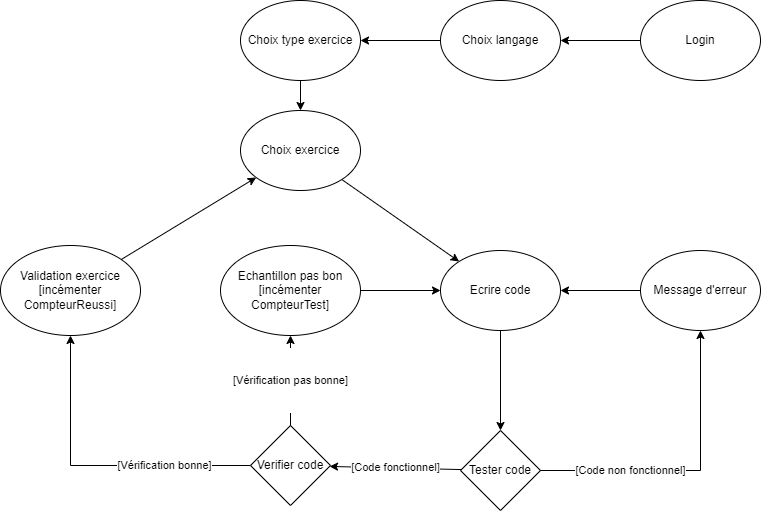

The diagram above was exported from draw.io. Its source (the exported page's mxGraphModel, read from the mxfile embedded in the PNG):
<mxGraphModel dx="1342" dy="1025" grid="1" gridSize="10" guides="1" tooltips="1" connect="1" arrows="1" fold="1" page="1" pageScale="1" pageWidth="827" pageHeight="1169" math="0" shadow="0">
  <root>
    <mxCell id="0" />
    <mxCell id="1" parent="0" />
    <mxCell id="5gTt3h8DtnqRpaMLGL2B-1" value="Login" style="ellipse;whiteSpace=wrap;html=1;" parent="1" vertex="1">
      <mxGeometry x="670" y="210" width="120" height="80" as="geometry" />
    </mxCell>
    <mxCell id="5gTt3h8DtnqRpaMLGL2B-2" value="Choix langage" style="ellipse;whiteSpace=wrap;html=1;" parent="1" vertex="1">
      <mxGeometry x="470" y="210" width="120" height="80" as="geometry" />
    </mxCell>
    <mxCell id="5gTt3h8DtnqRpaMLGL2B-3" value="" style="endArrow=classic;html=1;rounded=0;" parent="1" source="5gTt3h8DtnqRpaMLGL2B-1" target="5gTt3h8DtnqRpaMLGL2B-2" edge="1">
      <mxGeometry width="50" height="50" relative="1" as="geometry">
        <mxPoint x="580" y="430" as="sourcePoint" />
        <mxPoint x="630" y="380" as="targetPoint" />
      </mxGeometry>
    </mxCell>
    <mxCell id="5gTt3h8DtnqRpaMLGL2B-4" value="Choix type exercice" style="ellipse;whiteSpace=wrap;html=1;" parent="1" vertex="1">
      <mxGeometry x="270" y="210" width="120" height="80" as="geometry" />
    </mxCell>
    <mxCell id="5gTt3h8DtnqRpaMLGL2B-8" value="Choix exercice" style="ellipse;whiteSpace=wrap;html=1;" parent="1" vertex="1">
      <mxGeometry x="270" y="320" width="120" height="80" as="geometry" />
    </mxCell>
    <mxCell id="5gTt3h8DtnqRpaMLGL2B-10" value="Ecrire code" style="ellipse;whiteSpace=wrap;html=1;" parent="1" vertex="1">
      <mxGeometry x="470" y="460" width="120" height="80" as="geometry" />
    </mxCell>
    <mxCell id="5gTt3h8DtnqRpaMLGL2B-17" value="Tester code" style="rhombus;whiteSpace=wrap;html=1;" parent="1" vertex="1">
      <mxGeometry x="490" y="640" width="80" height="80" as="geometry" />
    </mxCell>
    <mxCell id="5gTt3h8DtnqRpaMLGL2B-26" value="Message d'erreur" style="ellipse;whiteSpace=wrap;html=1;" parent="1" vertex="1">
      <mxGeometry x="670" y="460" width="120" height="80" as="geometry" />
    </mxCell>
    <mxCell id="5gTt3h8DtnqRpaMLGL2B-28" value="" style="endArrow=classic;html=1;rounded=0;" parent="1" source="5gTt3h8DtnqRpaMLGL2B-26" target="5gTt3h8DtnqRpaMLGL2B-10" edge="1">
      <mxGeometry width="50" height="50" relative="1" as="geometry">
        <mxPoint x="670" y="500" as="sourcePoint" />
        <mxPoint x="760" y="600" as="targetPoint" />
      </mxGeometry>
    </mxCell>
    <mxCell id="5gTt3h8DtnqRpaMLGL2B-30" value="Verifier code" style="rhombus;whiteSpace=wrap;html=1;" parent="1" vertex="1">
      <mxGeometry x="280" y="635" width="80" height="80" as="geometry" />
    </mxCell>
    <mxCell id="5gTt3h8DtnqRpaMLGL2B-34" value="Echantillon pas bon&lt;br&gt;[incémenter CompteurTest]" style="ellipse;whiteSpace=wrap;html=1;" parent="1" vertex="1">
      <mxGeometry x="250" y="455" width="140" height="90" as="geometry" />
    </mxCell>
    <mxCell id="5gTt3h8DtnqRpaMLGL2B-35" value="" style="endArrow=classic;html=1;rounded=0;" parent="1" source="5gTt3h8DtnqRpaMLGL2B-34" target="5gTt3h8DtnqRpaMLGL2B-10" edge="1">
      <mxGeometry width="50" height="50" relative="1" as="geometry">
        <mxPoint x="590" y="760" as="sourcePoint" />
        <mxPoint x="640" y="710" as="targetPoint" />
      </mxGeometry>
    </mxCell>
    <mxCell id="5gTt3h8DtnqRpaMLGL2B-36" value="Validation exercice&lt;br&gt;[incémenter CompteurReussi]" style="ellipse;whiteSpace=wrap;html=1;" parent="1" vertex="1">
      <mxGeometry x="30" y="455" width="140" height="90" as="geometry" />
    </mxCell>
    <mxCell id="5gTt3h8DtnqRpaMLGL2B-37" value="" style="endArrow=classic;html=1;rounded=0;" parent="1" source="5gTt3h8DtnqRpaMLGL2B-36" target="5gTt3h8DtnqRpaMLGL2B-8" edge="1">
      <mxGeometry width="50" height="50" relative="1" as="geometry">
        <mxPoint x="760" y="630" as="sourcePoint" />
        <mxPoint x="810" y="580" as="targetPoint" />
      </mxGeometry>
    </mxCell>
    <mxCell id="5gTt3h8DtnqRpaMLGL2B-40" value="" style="endArrow=classic;html=1;rounded=0;" parent="1" source="5gTt3h8DtnqRpaMLGL2B-2" target="5gTt3h8DtnqRpaMLGL2B-4" edge="1">
      <mxGeometry width="50" height="50" relative="1" as="geometry">
        <mxPoint x="720" y="520" as="sourcePoint" />
        <mxPoint x="770" y="470" as="targetPoint" />
      </mxGeometry>
    </mxCell>
    <mxCell id="5gTt3h8DtnqRpaMLGL2B-41" value="" style="endArrow=classic;html=1;rounded=0;" parent="1" source="5gTt3h8DtnqRpaMLGL2B-4" target="5gTt3h8DtnqRpaMLGL2B-8" edge="1">
      <mxGeometry width="50" height="50" relative="1" as="geometry">
        <mxPoint x="750" y="520" as="sourcePoint" />
        <mxPoint x="800" y="470" as="targetPoint" />
      </mxGeometry>
    </mxCell>
    <mxCell id="5gTt3h8DtnqRpaMLGL2B-42" value="" style="endArrow=classic;html=1;rounded=0;" parent="1" source="5gTt3h8DtnqRpaMLGL2B-8" target="5gTt3h8DtnqRpaMLGL2B-10" edge="1">
      <mxGeometry width="50" height="50" relative="1" as="geometry">
        <mxPoint x="890" y="580" as="sourcePoint" />
        <mxPoint x="940" y="530" as="targetPoint" />
      </mxGeometry>
    </mxCell>
    <mxCell id="5gTt3h8DtnqRpaMLGL2B-43" value="" style="endArrow=classic;html=1;rounded=0;" parent="1" source="5gTt3h8DtnqRpaMLGL2B-10" target="5gTt3h8DtnqRpaMLGL2B-17" edge="1">
      <mxGeometry width="50" height="50" relative="1" as="geometry">
        <mxPoint x="890" y="580" as="sourcePoint" />
        <mxPoint x="940" y="530" as="targetPoint" />
      </mxGeometry>
    </mxCell>
    <mxCell id="5gTt3h8DtnqRpaMLGL2B-44" value="&#10;&#10;&lt;span style=&quot;color: rgb(0, 0, 0); font-family: helvetica; font-size: 11px; font-style: normal; font-weight: 400; letter-spacing: normal; text-align: center; text-indent: 0px; text-transform: none; word-spacing: 0px; background-color: rgb(255, 255, 255); display: inline; float: none;&quot;&gt;[Code non fonctionnel]&lt;/span&gt;&#10;&#10;" style="endArrow=classic;html=1;rounded=0;edgeStyle=orthogonalEdgeStyle;" parent="1" source="5gTt3h8DtnqRpaMLGL2B-17" target="5gTt3h8DtnqRpaMLGL2B-26" edge="1">
      <mxGeometry x="-0.4" width="50" height="50" relative="1" as="geometry">
        <mxPoint x="680" y="670" as="sourcePoint" />
        <mxPoint x="730" y="540" as="targetPoint" />
        <mxPoint as="offset" />
      </mxGeometry>
    </mxCell>
    <mxCell id="5gTt3h8DtnqRpaMLGL2B-45" value="&#10;&#10;&lt;span style=&quot;color: rgb(0, 0, 0); font-family: helvetica; font-size: 11px; font-style: normal; font-weight: 400; letter-spacing: normal; text-align: center; text-indent: 0px; text-transform: none; word-spacing: 0px; background-color: rgb(255, 255, 255); display: inline; float: none;&quot;&gt;[Code fonctionnel]&lt;/span&gt;&#10;&#10;" style="endArrow=classic;html=1;rounded=0;" parent="1" source="5gTt3h8DtnqRpaMLGL2B-17" target="5gTt3h8DtnqRpaMLGL2B-30" edge="1">
      <mxGeometry width="50" height="50" relative="1" as="geometry">
        <mxPoint x="600" y="520" as="sourcePoint" />
        <mxPoint x="650" y="470" as="targetPoint" />
      </mxGeometry>
    </mxCell>
    <mxCell id="5gTt3h8DtnqRpaMLGL2B-46" value="&#10;&#10;&lt;span style=&quot;color: rgb(0, 0, 0); font-family: helvetica; font-size: 11px; font-style: normal; font-weight: 400; letter-spacing: normal; text-align: center; text-indent: 0px; text-transform: none; word-spacing: 0px; background-color: rgb(255, 255, 255); display: inline; float: none;&quot;&gt;[Vérification pas bonne]&lt;/span&gt;&#10;&#10;" style="endArrow=classic;html=1;rounded=0;" parent="1" source="5gTt3h8DtnqRpaMLGL2B-30" target="5gTt3h8DtnqRpaMLGL2B-34" edge="1">
      <mxGeometry width="50" height="50" relative="1" as="geometry">
        <mxPoint x="600" y="520" as="sourcePoint" />
        <mxPoint x="650" y="470" as="targetPoint" />
      </mxGeometry>
    </mxCell>
    <mxCell id="5gTt3h8DtnqRpaMLGL2B-47" value="&#10;&#10;&lt;span style=&quot;color: rgb(0, 0, 0); font-family: helvetica; font-size: 11px; font-style: normal; font-weight: 400; letter-spacing: normal; text-align: center; text-indent: 0px; text-transform: none; word-spacing: 0px; background-color: rgb(255, 255, 255); display: inline; float: none;&quot;&gt;[Vérification bonne]&lt;/span&gt;&#10;&#10;" style="endArrow=classic;html=1;rounded=0;edgeStyle=orthogonalEdgeStyle;" parent="1" source="5gTt3h8DtnqRpaMLGL2B-30" target="5gTt3h8DtnqRpaMLGL2B-36" edge="1">
      <mxGeometry x="-0.4444" width="50" height="50" relative="1" as="geometry">
        <mxPoint x="600" y="520" as="sourcePoint" />
        <mxPoint x="650" y="470" as="targetPoint" />
        <mxPoint as="offset" />
      </mxGeometry>
    </mxCell>
  </root>
</mxGraphModel>